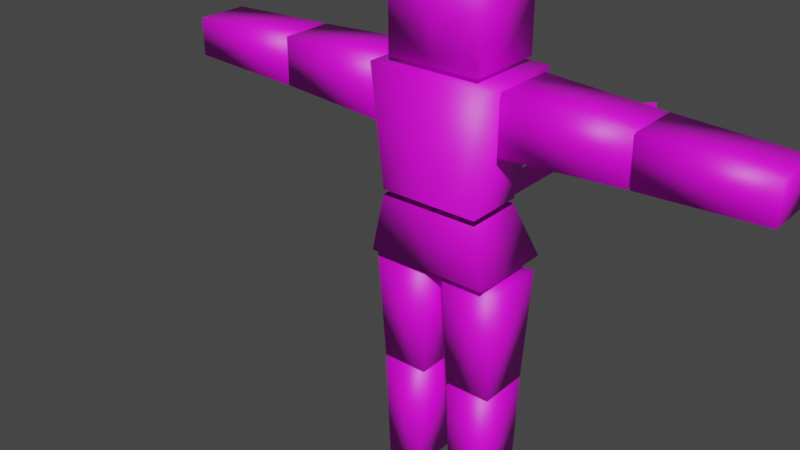 # Source: 2_towa.blend  (saved by Blender 4.1.23; exported with 4.5.12 LTS)
import bpy
from mathutils import Matrix  # noqa: F401  (used for matrix-valued properties, if any)

bpy.ops.wm.read_factory_settings(use_empty=True)
scene = bpy.context.scene
scene.name = 'Scene'

# ---- collections
col_collection = bpy.data.collections.new('Collection'); scene.collection.children.link(col_collection)

# ---- images (referenced by path relative to the original .blend; pixels are not part of the script)
import os
ASSET_DIR = os.environ.get("B2B_ASSET_DIR", "")  # directory of the original .blend (textures are referenced by path, not embedded)
HERE = os.path.dirname(os.path.abspath(__file__))  # packed textures are extracted next to this script under _unpacked/

def load_image(name, relpath, width, height, colorspace="sRGB"):
    """Load a texture the original file referenced (path relative to the .blend, or extracted next to this script)."""
    p = next((c for c in (os.path.join(HERE, relpath), os.path.join(ASSET_DIR, relpath)) if relpath and os.path.exists(c)), "")
    if p:
        img = bpy.data.images.load(p, check_existing=True)
        img.name = name
    else:  # same state as the original file: an image datablock whose file is absent (Cycles renders it pink)
        img = bpy.data.images.new(name, width, height)
        img.source = "FILE"
        img.filepath = "//" + (relpath or name)
    img.colorspace_settings.name = colorspace
    return img
img_tmp_tex = load_image('tmp_tex', 'textures/tmp_tex.png', 1024, 1024, 'sRGB')

# ---- materials (node trees are filled in below, after node groups)
mat_material_001 = bpy.data.materials.new('Material.001')
mat_material_001.use_transparent_shadow = False

# ---- material node trees
mat_material_001.use_nodes = True; mat_material_001.node_tree.nodes.clear()
_N = mat_material_001.node_tree.nodes; _L = mat_material_001.node_tree.links
n0 = _N.new('ShaderNodeBsdfPrincipled'); n0.name = 'Principled BSDF'; n0.location = (10, 300)
n1 = _N.new('ShaderNodeOutputMaterial'); n1.name = 'Material Output'; n1.location = (300, 300)
n2 = _N.new('ShaderNodeTexImage'); n2.name = 'Image Texture'; n2.location = (-475, 316)
n2.image = img_tmp_tex
_L.new(n0.outputs[0], n1.inputs[0])
_L.new(n2.outputs[0], n0.inputs[0])
n1.is_active_output = True

# ---- world
world_world = bpy.data.worlds.new('World'); scene.world = world_world
world_world.use_nodes = True; world_world.node_tree.nodes.clear()
_N = world_world.node_tree.nodes; _L = world_world.node_tree.links
n0 = _N.new('ShaderNodeOutputWorld'); n0.name = 'World Output'; n0.location = (300, 300)
n1 = _N.new('ShaderNodeBackground'); n1.name = 'Background'; n1.location = (10, 300)
n1.inputs[0].default_value = (0.05088, 0.05088, 0.05088, 1.0)
_L.new(n1.outputs[0], n0.inputs[0])
n0.is_active_output = True
world_world.color = (0.05088, 0.05088, 0.05088)
world_world.use_sun_shadow = False
world_world.sun_shadow_jitter_overblur = 0.0

# ---- meshes
me_plane = bpy.data.meshes.new('Plane')
me_plane.from_pydata([(0.1755, -0.145, 1.623), (0.1755, -0.145, 1.979), (0.0, -0.145, 1.623), (0.0, -0.145, 1.979), (0.2332, -0.1665, 1.601), (0.0, -0.1665, 1.601), (0.2332, -0.1665, 0.9141), (0.0, -0.1665, 0.9141), (0.0, -0.1585, 1.157), (0.1888, -0.1585, 1.138), (0.249, -0.1196, 0.8796), (0.03376, -0.1196, 0.8796), (0.2126, -0.09999, 0.002333), (0.07015, -0.09999, 0.002333), (0.1755, 0.145, 1.979), (0.1755, 0.145, 1.623), (0.05218, -0.1011, 0.4353), (0.05173, -0.1011, 0.4466), (0.231, -0.1011, 0.4466), (0.2306, -0.1011, 0.4353), (0.0, 0.145, 1.623), (0.0, 0.145, 1.979), (0.2332, 0.1665, 1.601), (0.0, 0.1665, 1.601), (0.2332, 0.1665, 0.9141), (0.0, 0.1665, 0.9141), (0.0, 0.06311, 1.157), (0.1888, 0.06311, 1.138), (0.249, 0.1196, 0.879), (0.03376, 0.1196, 0.879), (0.2126, 0.1, 0.002833), (0.07015, 0.1, 0.002833), (0.05218, 0.09893, 0.4358), (0.05173, 0.09892, 0.4461), (0.231, 0.09892, 0.4461), (0.2306, 0.09893, 0.4358), (0.2442, -0.1196, 1.593), (0.2442, -0.1196, 1.378), (1.121, -0.1, 1.557), (1.121, -0.1, 1.414), (0.688, -0.1, 1.396), (0.6772, -0.1, 1.396), (0.6772, -0.1, 1.575), (0.688, -0.1, 1.575), (0.2442, 0.1196, 1.593), (0.2442, 0.1196, 1.378), (1.121, 0.1, 1.557), (1.121, 0.1, 1.414), (0.688, 0.1, 1.396), (0.6772, 0.1, 1.396), (0.6772, 0.1, 1.575), (0.688, 0.1, 1.575), (0.0, -0.1585, 1.138), (0.1888, -0.1585, 1.157), (0.0, 0.06311, 1.138), (0.1888, 0.06311, 1.157), (-0.1755, -0.145, 1.623), (-0.1755, -0.145, 1.979), (-0.2332, -0.1665, 1.601), (-0.2332, -0.1665, 0.9141), (-0.1888, -0.1585, 1.138), (-0.249, -0.1196, 0.8796), (-0.03376, -0.1196, 0.8796), (-0.2126, -0.09999, 0.002333), (-0.07015, -0.09999, 0.002333), (-0.1755, 0.145, 1.979), (-0.1755, 0.145, 1.623), (-0.05218, -0.1011, 0.4353), (-0.05173, -0.1011, 0.4466), (-0.231, -0.1011, 0.4466), (-0.2306, -0.1011, 0.4353), (-0.2332, 0.1665, 1.601), (-0.2332, 0.1665, 0.9141), (-0.1888, 0.06311, 1.138), (-0.249, 0.1196, 0.879), (-0.03376, 0.1196, 0.879), (-0.2126, 0.1, 0.002833), (-0.07015, 0.1, 0.002833), (-0.05218, 0.09893, 0.4358), (-0.05173, 0.09892, 0.4461), (-0.231, 0.09892, 0.4461), (-0.2306, 0.09893, 0.4358), (-0.2442, -0.1196, 1.593), (-0.2442, -0.1196, 1.378), (-1.121, -0.1, 1.557), (-1.121, -0.1, 1.414), (-0.688, -0.1, 1.396), (-0.6772, -0.1, 1.396), (-0.6772, -0.1, 1.575), (-0.688, -0.1, 1.575), (-0.2442, 0.1196, 1.593), (-0.2442, 0.1196, 1.378), (-1.121, 0.1, 1.557), (-1.121, 0.1, 1.414), (-0.688, 0.1, 1.396), (-0.6772, 0.1, 1.396), (-0.6772, 0.1, 1.575), (-0.688, 0.1, 1.575), (-0.1888, -0.1585, 1.157), (-0.1888, 0.06311, 1.157), (-0.02541, 0.08797, 1.027), (0.02541, 0.08797, 1.027), (-0.02541, 0.08797, 1.077), (0.02541, 0.08797, 1.077), (-0.02541, 1.088, 1.027), (0.02541, 1.088, 1.027), (-0.02541, 1.088, 1.077), (0.02541, 1.088, 1.077), (-0.0984, 1.133, 1.016), (0.0984, 1.133, 1.016), (-0.0984, 1.133, 1.088), (0.0984, 1.133, 1.088), (-0.06738, 1.284, 1.038), (0.06738, 1.284, 1.038), (-0.06738, 1.284, 1.066), (0.06738, 1.284, 1.066), (-0.007601, 1.407, 1.049), (0.007601, 1.407, 1.049), (-0.007601, 1.407, 1.055), (0.007601, 1.407, 1.055), (-0.02541, 0.338, 1.077), (-0.02541, 0.588, 1.077), (-0.02541, 0.838, 1.077), (0.02541, 0.838, 1.077), (0.02541, 0.588, 1.077), (0.02541, 0.338, 1.077), (0.02541, 0.338, 1.027), (0.02541, 0.588, 1.027), (0.02541, 0.838, 1.027), (-0.02541, 0.838, 1.027), (-0.02541, 0.588, 1.027), (-0.02541, 0.338, 1.027)], [], [(2, 0, 1, 3), (9, 52, 7, 6), (4, 5, 8, 53), (10, 11, 17, 18), (27, 24, 25, 54), (20, 21, 14, 15), (19, 16, 13, 12), (22, 55, 26, 23), (28, 34, 33, 29), (35, 30, 31, 32), (10, 28, 29, 11), (4, 22, 23, 5), (19, 35, 32, 16), (13, 31, 30, 12), (7, 25, 24, 6), (17, 33, 34, 18), (53, 55, 22, 4), (12, 30, 35, 19), (2, 20, 15, 0), (16, 32, 31, 13), (0, 15, 14, 1), (6, 24, 27, 9), (18, 34, 28, 10), (1, 14, 21, 3), (11, 29, 33, 17), (36, 37, 41, 42), (43, 40, 39, 38), (44, 50, 49, 45), (51, 46, 47, 48), (36, 44, 45, 37), (43, 51, 48, 40), (39, 47, 46, 38), (41, 49, 50, 42), (38, 46, 51, 43), (40, 48, 47, 39), (42, 50, 44, 36), (37, 45, 49, 41), (2, 3, 57, 56), (60, 59, 7, 52), (58, 98, 8, 5), (61, 69, 68, 62), (73, 54, 25, 72), (20, 66, 65, 21), (70, 63, 64, 67), (71, 23, 26, 99), (74, 75, 79, 80), (81, 78, 77, 76), (61, 62, 75, 74), (58, 5, 23, 71), (70, 67, 78, 81), (64, 63, 76, 77), (7, 59, 72, 25), (68, 69, 80, 79), (98, 58, 71, 99), (63, 70, 81, 76), (2, 56, 66, 20), (67, 64, 77, 78), (56, 57, 65, 66), (59, 60, 73, 72), (69, 61, 74, 80), (57, 3, 21, 65), (62, 68, 79, 75), (82, 88, 87, 83), (89, 84, 85, 86), (90, 91, 95, 96), (97, 94, 93, 92), (82, 83, 91, 90), (89, 86, 94, 97), (85, 84, 92, 93), (87, 88, 96, 95), (84, 89, 97, 92), (86, 85, 93, 94), (88, 82, 90, 96), (83, 87, 95, 91), (104, 108, 109, 105), (107, 111, 110, 106), (123, 107, 106, 122), (129, 104, 105, 128), (128, 105, 107, 123), (122, 106, 104, 129), (105, 109, 111, 107), (106, 110, 108, 104), (109, 113, 115, 111), (110, 114, 112, 108), (111, 115, 114, 110), (108, 112, 113, 109), (114, 118, 116, 112), (115, 119, 118, 114), (112, 116, 117, 113), (113, 117, 119, 115), (118, 119, 117, 116), (102, 120, 131, 100), (120, 121, 130, 131), (121, 122, 129, 130), (101, 126, 125, 103), (126, 127, 124, 125), (127, 128, 123, 124), (100, 131, 126, 101), (131, 130, 127, 126), (130, 129, 128, 127), (103, 125, 120, 102), (125, 124, 121, 120), (124, 123, 122, 121)])
me_plane.polygons.foreach_set('use_smooth', [1, 1, 1, 1, 1, 1, 1, 1, 1, 1, 1, 1, 1, 1, 1, 1, 1, 1, 1, 1, 1, 1, 1, 1, 1, 1, 1, 1, 1, 1, 1, 1, 1, 1, 1, 1, 1, 1, 1, 1, 1, 1, 1, 1, 1, 1, 1, 1, 1, 1, 1, 1, 1, 1, 1, 1, 1, 1, 1, 1, 1, 1, 1, 1, 1, 1, 1, 1, 1, 1, 1, 1, 1, 1, 0, 0, 0, 0, 0, 0, 0, 0, 0, 0, 0, 0, 0, 0, 0, 0, 0, 0, 0, 0, 0, 0, 0, 0, 0, 0, 0, 0, 0])
_uv = me_plane.uv_layers.new(name='UVMap')
_uv.uv.foreach_set('vector', [0.4614, 0.4818, 0.3957, 0.4818, 0.3957, 0.3488, 0.4614, 0.3488, 0.5219, 0.1578, 0.5219, 0.0872, 0.6055, 0.0872, 0.6055, 0.1744, 0.1468, 0.1744, 0.1468, 0.0872, 0.313, 0.0872, 0.313, 0.1578, 0.6949, 6.124e-09, 0.7754, -9.124e-10, 0.7687, 0.162, 0.7016, 0.162, 0.4375, 0.01657, 0.5219, 3.917e-10, 0.5219, 0.0872, 0.4375, 0.0872, 0.5023, 0.3074, 0.5023, 0.1744, 0.5679, 0.1744, 0.5679, 0.3074, 0.3256, 0.515, 0.3923, 0.515, 0.3856, 0.6769, 0.3323, 0.6769, 0.1468, 0.1744, 0.3121, 0.191, 0.3121, 0.2616, 0.1468, 0.2616, 0.8052, 0.6727, 0.7985, 0.8344, 0.7314, 0.8344, 0.7247, 0.6727, 0.9467, 0.6726, 0.94, 0.8345, 0.8867, 0.8345, 0.88, 0.6726, 0.6075, 0.8346, 0.6075, 0.924, 0.527, 0.924, 0.527, 0.8346, 0.3121, 0.1744, 0.4367, 0.1744, 0.4367, 0.2616, 0.3121, 0.2616, 0.9836, 0.07476, 0.9836, 0.1496, 0.9168, 0.1496, 0.9168, 0.07476, 0.527, 0.8556, 0.527, 0.9304, 0.4737, 0.9304, 0.4737, 0.8556, 0.313, 0.0872, 0.4375, 0.0872, 0.4375, 0.1744, 0.313, 0.1744, 0.9824, 0.1744, 0.9824, 0.2492, 0.9154, 0.2492, 0.9154, 0.1744, 0.2677, 0.515, 0.1849, 0.515, 0.1468, 0.3488, 0.2713, 0.3488, 0.3857, 0.8388, 0.3109, 0.8389, 0.3109, 0.677, 0.3857, 0.6769, 0.6574, 0.24, 0.7658, 0.24, 0.7658, 0.3057, 0.6574, 0.3057, 0.2362, 0.6769, 0.3109, 0.677, 0.3109, 0.8389, 0.2362, 0.8388, 0.7247, 0.6438, 0.6164, 0.6437, 0.6164, 0.5107, 0.7247, 0.5107, 0.7216, 0.9588, 0.7216, 0.8344, 0.8052, 0.8724, 0.8052, 0.9552, 0.6874, 0.1619, 0.6126, 0.1619, 0.6055, 2.025e-08, 0.6949, 2.332e-08, 0.3957, 0.6437, 0.5042, 0.6437, 0.5042, 0.7094, 0.3957, 0.7094, 0.527, 0.5107, 0.6164, 0.5107, 0.6093, 0.6726, 0.5345, 0.6726, 0.6968, 0.8057, 0.6164, 0.8057, 0.6231, 0.6438, 0.6901, 0.6438, 0.9467, 0.6726, 0.88, 0.6726, 0.8867, 0.5107, 0.94, 0.5107, 0.527, 0.8346, 0.5336, 0.6726, 0.6006, 0.6726, 0.6075, 0.8346, 0.6164, 0.9676, 0.6231, 0.8057, 0.6763, 0.8057, 0.6831, 0.9676, 0.2305, 0.9283, 0.2305, 0.8389, 0.3109, 0.839, 0.3109, 0.9283, 0.527, 0.9987, 0.527, 0.924, 0.5937, 0.924, 0.5937, 0.9987, 0.9467, 0.6602, 0.9467, 0.5855, 1.0, 0.5855, 1.0, 0.6602, 0.9168, 0.07476, 0.9168, 1.067e-05, 0.9839, 3.098e-09, 0.9839, 0.07474, 0.8406, 0.1744, 0.9154, 0.1744, 0.9154, 0.3363, 0.8406, 0.3363, 0.88, 0.6726, 0.8052, 0.6726, 0.8052, 0.5107, 0.88, 0.5107, 0.007314, 0.4931, 0.08211, 0.4931, 0.08943, 0.655, 7.06e-10, 0.655, 0.6574, 0.3363, 0.5679, 0.3363, 0.5753, 0.1744, 0.65, 0.1744, 0.4614, 0.4818, 0.4614, 0.3488, 0.527, 0.3488, 0.527, 0.4818, 0.5219, 0.01657, 0.6055, 1.134e-09, 0.6055, 0.0872, 0.5219, 0.0872, 0.1468, -5.948e-11, 0.313, 0.01657, 0.313, 0.0872, 0.1468, 0.0872, 0.8052, 0.5107, 0.7985, 0.6727, 0.7314, 0.6727, 0.7247, 0.5107, 0.4375, 0.1578, 0.4375, 0.0872, 0.5219, 0.0872, 0.5219, 0.1744, 0.5023, 0.3074, 0.4367, 0.3074, 0.4367, 0.1744, 0.5023, 0.1744, 0.9168, 4.691e-09, 0.9101, 0.1619, 0.8569, 0.1619, 0.8501, 5.764e-09, 0.1468, 0.3488, 0.1468, 0.2616, 0.3121, 0.2616, 0.3121, 0.3322, 0.1468, 0.6769, 0.2273, 0.6769, 0.2206, 0.8386, 0.1536, 0.8386, 0.8801, 0.3488, 0.9468, 0.3488, 0.9401, 0.5107, 0.8868, 0.5107, 0.1468, 0.8386, 0.2273, 0.8386, 0.2273, 0.928, 0.1468, 0.928, 0.3121, 0.3488, 0.3121, 0.2616, 0.4367, 0.2616, 0.4367, 0.3488, 0.3186, 0.9137, 0.3854, 0.9137, 0.3854, 0.9885, 0.3186, 0.9885, 0.08943, 0.8668, 0.1427, 0.8668, 0.1427, 0.9416, 0.08943, 0.9416, 0.313, 0.0872, 0.313, 1.336e-09, 0.4375, 1.074e-08, 0.4375, 0.0872, 0.3186, 0.8389, 0.3857, 0.8389, 0.3857, 0.9137, 0.3186, 0.9137, 0.2749, 0.515, 0.2713, 0.3488, 0.3957, 0.3488, 0.3577, 0.515, 0.7658, 0.3363, 0.7658, 0.1744, 0.8406, 0.1745, 0.8406, 0.3364, 0.6574, 0.24, 0.6574, 0.1744, 0.7658, 0.1744, 0.7658, 0.24, 0.8501, -9.766e-09, 0.8501, 0.1619, 0.7754, 0.162, 0.7754, 0.000105, 0.6164, 0.4818, 0.6164, 0.3488, 0.7248, 0.3488, 0.7248, 0.4818, 0.8888, 0.959, 0.8052, 0.9553, 0.8052, 0.8725, 0.8888, 0.8345, 0.1544, 0.6769, 0.1468, 0.515, 0.2362, 0.515, 0.2291, 0.6769, 0.3957, 0.775, 0.3957, 0.7094, 0.5042, 0.7094, 0.5042, 0.775, 0.3256, 0.515, 0.318, 0.6769, 0.2433, 0.6769, 0.2362, 0.515, 0.7248, 0.5107, 0.7315, 0.3488, 0.7986, 0.3488, 0.8053, 0.5107, 0.3957, 0.9369, 0.4024, 0.775, 0.4557, 0.775, 0.4624, 0.9369, 0.08047, 0.8169, 1.709e-08, 0.8169, 0.006866, 0.655, 0.0739, 0.655, 0.0667, 0.9788, -1.527e-08, 0.9788, 0.006719, 0.8169, 0.05998, 0.8169, 0.9693, 0.9239, 0.8888, 0.9239, 0.8888, 0.8346, 0.9693, 0.8345, 0.9555, 0.9987, 0.8888, 0.9987, 0.8888, 0.9239, 0.9555, 0.9239, 1.0, 0.5855, 0.9467, 0.5854, 0.9467, 0.5107, 1.0, 0.5107, 0.9824, 0.3239, 0.9154, 0.3239, 0.9154, 0.2492, 0.9824, 0.2492, 0.8801, 0.3488, 0.8801, 0.5107, 0.8053, 0.5107, 0.8053, 0.3488, 0.8052, 0.8345, 0.8052, 0.6726, 0.88, 0.6726, 0.88, 0.8345, 0.6091, 0.3488, 0.6164, 0.5107, 0.527, 0.5107, 0.5343, 0.3488, 0.3957, 0.6437, 0.403, 0.4818, 0.4778, 0.4818, 0.4851, 0.6437, 0.04503, 0.3731, 0.07342, 0.3878, 2.588e-09, 0.3929, 0.02607, 0.3744, 0.1185, 0.3731, 0.1468, 0.3878, 0.07342, 0.3929, 0.09949, 0.3744, 0.1119, 0.2798, 0.1185, 0.3731, 0.09949, 0.3744, 0.09297, 0.2811, 0.03851, 0.2798, 0.04503, 0.3731, 0.02607, 0.3744, 0.01955, 0.2811, 0.08943, 0.5865, 0.08943, 0.4931, 0.1084, 0.4931, 0.1084, 0.5865, 0.508, 0.5753, 0.508, 0.4818, 0.527, 0.4818, 0.527, 0.5753, 0.487, 0.3074, 0.4912, 0.3347, 0.4639, 0.3347, 0.468, 0.3074, 0.4599, 0.3074, 0.4639, 0.3347, 0.4367, 0.3347, 0.4409, 0.3074, 0.1084, 0.597, 0.1167, 0.5399, 0.1273, 0.5399, 0.1357, 0.597, 0.1084, 0.701, 0.1168, 0.6439, 0.1274, 0.6439, 0.1357, 0.701, 0.1468, 0.3878, 0.1392, 0.4452, 0.08895, 0.4487, 0.07342, 0.3929, 0.07342, 0.3878, 0.0658, 0.4452, 0.01553, 0.4487, 2.588e-09, 0.3929, 0.1168, 0.6439, 0.1212, 0.597, 0.1232, 0.597, 0.1274, 0.6439, 0.1392, 0.4452, 0.1201, 0.4927, 0.1145, 0.4931, 0.08895, 0.4487, 0.0658, 0.4452, 0.04671, 0.4927, 0.04104, 0.4931, 0.01553, 0.4487, 0.1167, 0.5399, 0.121, 0.4931, 0.1229, 0.4931, 0.1273, 0.5399, 0.4367, 0.3404, 0.4367, 0.3347, 0.4386, 0.3347, 0.4386, 0.3404, 0.508, 0.8556, 0.508, 0.7621, 0.527, 0.7621, 0.527, 0.8556, 0.508, 0.7621, 0.508, 0.6687, 0.527, 0.6687, 0.527, 0.7621, 0.508, 0.6687, 0.508, 0.5753, 0.527, 0.5753, 0.527, 0.6687, 0.08943, 0.8668, 0.08943, 0.7734, 0.1084, 0.7734, 0.1084, 0.8668, 0.08943, 0.7734, 0.08943, 0.6799, 0.1084, 0.6799, 0.1084, 0.7734, 0.08943, 0.6799, 0.08943, 0.5865, 0.1084, 0.5865, 0.1084, 0.6799, 0.01896, -2.361e-08, 0.02548, 0.09327, 0.006517, 0.09459, 4.156e-08, 0.001325, 0.02548, 0.09327, 0.03199, 0.1865, 0.01303, 0.1879, 0.006517, 0.09459, 0.03199, 0.1865, 0.03851, 0.2798, 0.01955, 0.2811, 0.01303, 0.1879, 0.09238, -2.268e-08, 0.0989, 0.09327, 0.07994, 0.09459, 0.07342, 0.001325, 0.0989, 0.09327, 0.1054, 0.1865, 0.08646, 0.1879, 0.07994, 0.09459, 0.1054, 0.1865, 0.1119, 0.2798, 0.09297, 0.2811, 0.08646, 0.1879])
me_plane.materials.append(mat_material_001)
me_plane.update()
arm_armature = bpy.data.armatures.new('Armature')  # bones are not reproduced

# ---- objects
ob_plane = bpy.data.objects.new('Plane', me_plane)
ob_armature = bpy.data.objects.new('Armature', arm_armature)

# ---- transforms, parenting, visibility, modifiers, constraints
ob_plane.parent = ob_armature
ob_plane.location = (0.0, 0.0, 0.0)
_vg = ob_plane.vertex_groups.new(name='hip')
_vg.add([6, 7, 9, 24, 25, 27, 52, 54, 59, 60, 72, 73], 1.0, 'REPLACE')
_vg = ob_plane.vertex_groups.new(name='leg2.L')
_vg.add([10, 11, 17, 18, 28, 29, 33, 34], 1.0, 'REPLACE')
_vg = ob_plane.vertex_groups.new(name='leg1.L')
_vg.add([12, 13, 16, 19, 30, 31, 32, 35], 1.0, 'REPLACE')
_vg = ob_plane.vertex_groups.new(name='leg2.R')
_vg.add([61, 62, 68, 69, 74, 75, 79, 80], 1.0, 'REPLACE')
_vg = ob_plane.vertex_groups.new(name='leg1.R')
_vg.add([63, 64, 67, 70, 76, 77, 78, 81], 1.0, 'REPLACE')
_vg = ob_plane.vertex_groups.new(name='body')
_vg.add([4, 5, 8, 22, 23, 26, 53, 55, 58, 71, 98, 99], 1.0, 'REPLACE')
_vg = ob_plane.vertex_groups.new(name='head')
_vg.add([0, 1, 2, 3, 14, 15, 20, 21, 56, 57, 65, 66], 1.0, 'REPLACE')
_vg = ob_plane.vertex_groups.new(name='arm2.L')
_vg.add([36, 37, 41, 42, 44, 45, 49, 50], 1.0, 'REPLACE')
_vg = ob_plane.vertex_groups.new(name='arm1.L')
_vg.add([38, 39, 40, 43, 46, 47, 48, 51], 1.0, 'REPLACE')
_vg = ob_plane.vertex_groups.new(name='hand.L')
_vg = ob_plane.vertex_groups.new(name='item_L')
_vg = ob_plane.vertex_groups.new(name='arm2.R')
_vg.add([82, 83, 87, 88, 90, 91, 95, 96], 1.0, 'REPLACE')
_vg = ob_plane.vertex_groups.new(name='arm1.R')
_vg.add([84, 85, 86, 89, 92, 93, 94, 97], 1.0, 'REPLACE')
_vg = ob_plane.vertex_groups.new(name='hand.R')
_vg = ob_plane.vertex_groups.new(name='item_R')
_vg = ob_plane.vertex_groups.new(name='wire')
_vg = ob_plane.vertex_groups.new(name='wire.001')
_vg = ob_plane.vertex_groups.new(name='wire.002')
_vg = ob_plane.vertex_groups.new(name='wire.003')
_vg = ob_plane.vertex_groups.new(name='wire.004')
_vg = ob_plane.vertex_groups.new(name='wire.005')
_vg = ob_plane.vertex_groups.new(name='ail')
for _i, _w in zip([100, 101, 102, 103, 120, 125, 126, 131], [0.9946, 0.9946, 0.9946, 0.9946, 0.5, 0.5, 0.5, 0.5]): _vg.add([_i], _w, 'REPLACE')
_vg = ob_plane.vertex_groups.new(name='tail.003')
for _i, _w in zip([120, 121, 124, 125, 126, 127, 130, 131], [0.4987, 0.4987, 0.4987, 0.4987, 0.4987, 0.4987, 0.4987, 0.4987]): _vg.add([_i], _w, 'REPLACE')
_vg = ob_plane.vertex_groups.new(name='tail.002')
for _i, _w in zip([121, 122, 123, 124, 127, 128, 129, 130], [0.4987, 0.4987, 0.4987, 0.4987, 0.4987, 0.4987, 0.4987, 0.4987]): _vg.add([_i], _w, 'REPLACE')
_vg = ob_plane.vertex_groups.new(name='tail.001')
for _i, _w in zip([104, 105, 106, 107, 108, 109, 110, 111, 122, 123, 128, 129], [0.4914, 0.489, 0.489, 0.4914, 0.1947, 0.187, 0.187, 0.1947, 0.4987, 0.4987, 0.4987, 0.4987]): _vg.add([_i], _w, 'REPLACE')
_vg = ob_plane.vertex_groups.new(name='tail')
for _i, _w in zip([104, 105, 106, 107, 108, 109, 110, 111, 112, 113, 114, 115, 116, 117, 118, 119], [0.5071, 0.5091, 0.5091, 0.5071, 0.8047, 0.8123, 0.8123, 0.8047, 0.9823, 0.9845, 0.9845, 0.9823, 0.9999, 1.0, 1.0, 0.9999]): _vg.add([_i], _w, 'REPLACE')
_m = ob_plane.modifiers.new('Armature', 'ARMATURE')
_m.object = ob_armature
ob_armature.location = (0.0, 0.0, 0.0)

# ---- collection membership
col_collection.objects.link(ob_plane)
col_collection.objects.link(ob_armature)

# ---- scene / render settings (as saved in the file)
scene.frame_start = 0; scene.frame_end = 60; scene.frame_set(10)
scene.render.engine = 'BLENDER_EEVEE_NEXT'
scene.render.fps = 60
scene.cycles.use_denoising = False
scene.cycles.sampling_pattern = 'TABULATED_SOBOL'
scene.eevee.ray_tracing_options.trace_max_roughness = 0.0
scene.view_settings.view_transform = 'Filmic'
bpy.context.view_layer.update()

# ---- added for rendering (the .blend has no active camera and no usable light): camera, sun
cam_auto = bpy.data.cameras.new('AutoCamera')
cam_auto.lens = 50.0
cam_auto.sensor_width = 36.0
cam_auto.clip_end = 1000.0
ob_auto_camera = bpy.data.objects.new('AutoCamera', cam_auto)
scene.collection.objects.link(ob_auto_camera)
ob_auto_camera.location = (2.01933, -2.72099, 2.75328)
ob_auto_camera.rotation_euler = (1.09748, -7.21219e-08, 0.694738)
scene.camera = ob_auto_camera
light_auto_sun = bpy.data.lights.new('AutoSun', 'SUN')
light_auto_sun.energy = 3.0
light_auto_sun.angle = 0.0523599
ob_auto_sun = bpy.data.objects.new('AutoSun', light_auto_sun)
scene.collection.objects.link(ob_auto_sun)
ob_auto_sun.rotation_euler = (0.872665, 0.174533, 0.523599)
bpy.context.view_layer.update()
